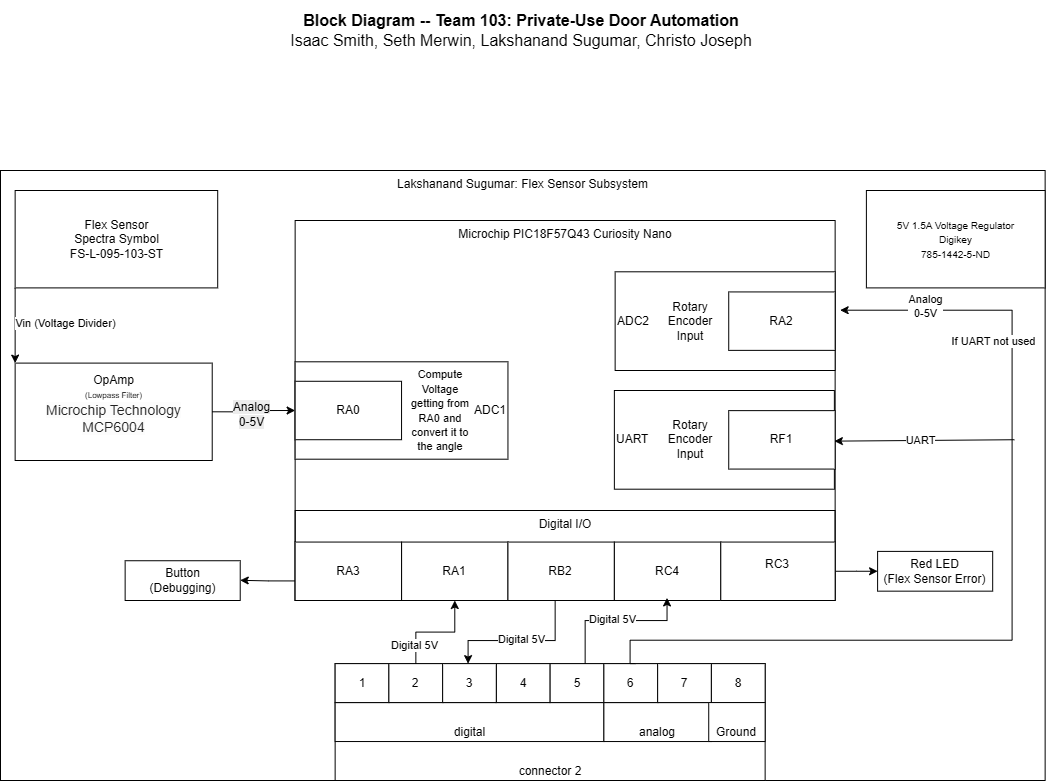

The diagram above was exported from draw.io. Its source (the exported page's mxGraphModel, read from the mxfile embedded in the PNG):
<mxGraphModel dx="537" dy="715" grid="1" gridSize="10" guides="1" tooltips="1" connect="1" arrows="1" fold="1" page="1" pageScale="1" pageWidth="850" pageHeight="1100" math="0" shadow="0">
  <root>
    <mxCell id="0" />
    <mxCell id="1" parent="0" />
    <mxCell id="tL8MbbFfbLFBX4Nffeu4-45" value="&lt;div style=&quot;font-size: 16px&quot;&gt;&lt;b style=&quot;font-size: 16px&quot;&gt;Block Diagram -- Team 103: Private-Use Door Automation&lt;/b&gt;&lt;/div&gt;&lt;div style=&quot;font-size: 16px&quot;&gt;Isaac Smith, Seth Merwin,&amp;nbsp;&lt;span style=&quot;background-color: transparent; color: light-dark(rgb(0, 0, 0), rgb(255, 255, 255));&quot;&gt;Lakshanand Sugumar, Christo Joseph&lt;/span&gt;&lt;/div&gt;" style="text;html=1;strokeColor=none;fillColor=none;align=center;verticalAlign=middle;whiteSpace=wrap;rounded=0;fontSize=16;" vertex="1" parent="1">
      <mxGeometry x="1371.43" y="50" width="660" height="60" as="geometry" />
    </mxCell>
    <mxCell id="tL8MbbFfbLFBX4Nffeu4-47" value="Lakshanand Sugumar: Flex Sensor Subsystem" style="rounded=0;whiteSpace=wrap;html=1;fillColor=none;verticalAlign=top;" vertex="1" parent="1">
      <mxGeometry x="1180" y="220" width="1044.64" height="610" as="geometry" />
    </mxCell>
    <mxCell id="tL8MbbFfbLFBX4Nffeu4-48" value="&lt;div&gt;Flex Sensor&lt;/div&gt;&lt;div&gt;&lt;div&gt;Spectra Symbol&lt;/div&gt;&lt;div&gt;&lt;span&gt;FS-L-095-103-ST&lt;/span&gt;&lt;/div&gt;&lt;/div&gt;" style="rounded=0;whiteSpace=wrap;html=1;" vertex="1" parent="1">
      <mxGeometry x="1194.6399999999999" y="240" width="202.565" height="97.39844155844156" as="geometry" />
    </mxCell>
    <mxCell id="tL8MbbFfbLFBX4Nffeu4-49" value="Microchip PIC18F57Q43 Curiosity Nano" style="rounded=0;whiteSpace=wrap;html=1;verticalAlign=top;fillColor=none;movable=1;resizable=1;rotatable=1;deletable=1;editable=1;locked=0;connectable=1;" vertex="1" parent="1">
      <mxGeometry x="1474.6399999999999" y="270" width="540" height="380" as="geometry" />
    </mxCell>
    <mxCell id="tL8MbbFfbLFBX4Nffeu4-50" value="&lt;font size=&quot;1&quot;&gt;5V 1.5A Voltage Regulator&lt;/font&gt;&lt;div&gt;&lt;font size=&quot;1&quot;&gt;Digikey&lt;/font&gt;&lt;/div&gt;&lt;div&gt;&lt;font size=&quot;1&quot;&gt;785-1442-5-ND&lt;/font&gt;&lt;/div&gt;" style="rounded=0;whiteSpace=wrap;html=1;" vertex="1" parent="1">
      <mxGeometry x="2045.89" y="240" width="178.75" height="97.39844155844156" as="geometry" />
    </mxCell>
    <mxCell id="tL8MbbFfbLFBX4Nffeu4-51" value="Digital I/O" style="rounded=0;whiteSpace=wrap;html=1;fillColor=none;verticalAlign=top;" vertex="1" parent="1">
      <mxGeometry x="1474.6399999999999" y="560" width="540" height="90" as="geometry" />
    </mxCell>
    <mxCell id="tL8MbbFfbLFBX4Nffeu4-52" value="RA1" style="rounded=0;whiteSpace=wrap;html=1;" vertex="1" parent="1">
      <mxGeometry x="1581.05" y="591.56" width="106.40522875816995" height="58.44155844155845" as="geometry" />
    </mxCell>
    <mxCell id="tL8MbbFfbLFBX4Nffeu4-53" value="&lt;div&gt;RB2&lt;/div&gt;" style="rounded=0;whiteSpace=wrap;html=1;" vertex="1" parent="1">
      <mxGeometry x="1687.4599999999998" y="591.56" width="106.40522875816995" height="58.44155844155845" as="geometry" />
    </mxCell>
    <mxCell id="tL8MbbFfbLFBX4Nffeu4-54" value="RC4" style="rounded=0;whiteSpace=wrap;html=1;" vertex="1" parent="1">
      <mxGeometry x="1793.8700000000001" y="591.56" width="106.40522875816995" height="58.44155844155845" as="geometry" />
    </mxCell>
    <mxCell id="tL8MbbFfbLFBX4Nffeu4-55" value="ADC1" style="rounded=0;whiteSpace=wrap;html=1;align=right;" vertex="1" parent="1">
      <mxGeometry x="1474.6399999999999" y="411.29999999999995" width="212.8104575163399" height="97.40259740259741" as="geometry" />
    </mxCell>
    <mxCell id="tL8MbbFfbLFBX4Nffeu4-56" value="RA0" style="rounded=0;whiteSpace=wrap;html=1;" vertex="1" parent="1">
      <mxGeometry x="1474.6399999999999" y="430.78" width="106.40522875816995" height="58.44155844155845" as="geometry" />
    </mxCell>
    <mxCell id="tL8MbbFfbLFBX4Nffeu4-57" value="&lt;font style=&quot;font-size: 11px;&quot;&gt;Compute Voltage getting from RA0 and convert it to the angle&lt;/font&gt;" style="text;strokeColor=none;align=center;fillColor=none;html=1;verticalAlign=middle;whiteSpace=wrap;rounded=0;" vertex="1" parent="1">
      <mxGeometry x="1584.6399999999999" y="420" width="70" height="80" as="geometry" />
    </mxCell>
    <mxCell id="tL8MbbFfbLFBX4Nffeu4-58" value="&lt;div align=&quot;left&quot;&gt;ADC2&lt;/div&gt;" style="rounded=0;whiteSpace=wrap;html=1;align=left;" vertex="1" parent="1">
      <mxGeometry x="1794.6399999999999" y="321.29999999999995" width="220" height="98.7" as="geometry" />
    </mxCell>
    <mxCell id="tL8MbbFfbLFBX4Nffeu4-59" value="&lt;div&gt;RA2&lt;/div&gt;" style="rounded=0;whiteSpace=wrap;html=1;" vertex="1" parent="1">
      <mxGeometry x="1908.23" y="341.42999999999995" width="106.40522875816995" height="58.44155844155845" as="geometry" />
    </mxCell>
    <mxCell id="tL8MbbFfbLFBX4Nffeu4-60" value="OpAmp&lt;div&gt;&lt;span style=&quot;background-color: transparent; color: light-dark(rgb(0, 0, 0), rgb(255, 255, 255));&quot;&gt;&lt;font style=&quot;font-size: 8px;&quot;&gt;(Lowpass Filter)&lt;/font&gt;&lt;/span&gt;&lt;/div&gt;&lt;div&gt;&lt;div&gt;&lt;font style=&quot;font-size: 8px;&quot;&gt;&lt;span style=&quot;color: rgba(0, 0, 0, 0.87); font-family: Roboto, -apple-system, BlinkMacSystemFont, Helvetica, Arial, sans-serif; font-size: 14.08px; text-align: left; background-color: rgba(0, 0, 0, 0.01);&quot;&gt;Microchip Technology&lt;/span&gt;&lt;/font&gt;&lt;/div&gt;&lt;div&gt;&lt;font style=&quot;font-size: 8px;&quot;&gt;&lt;span style=&quot;color: rgba(0, 0, 0, 0.87); font-family: Roboto, -apple-system, BlinkMacSystemFont, Helvetica, Arial, sans-serif; font-size: 14.08px; text-align: left; background-color: rgba(0, 0, 0, 0.01);&quot;&gt;MCP6004&lt;/span&gt;&lt;/font&gt;&lt;/div&gt;&lt;div&gt;&lt;br&gt;&lt;/div&gt;&lt;/div&gt;" style="rounded=0;whiteSpace=wrap;html=1;" vertex="1" parent="1">
      <mxGeometry x="1194.6399999999999" y="412.5999999999999" width="197.08333333333331" height="97.39844155844156" as="geometry" />
    </mxCell>
    <mxCell id="tL8MbbFfbLFBX4Nffeu4-61" style="edgeStyle=orthogonalEdgeStyle;rounded=0;orthogonalLoop=1;jettySize=auto;html=1;exitX=0;exitY=1;exitDx=0;exitDy=0;entryX=0;entryY=0;entryDx=0;entryDy=0;" edge="1" parent="1" source="tL8MbbFfbLFBX4Nffeu4-48" target="tL8MbbFfbLFBX4Nffeu4-60">
      <mxGeometry relative="1" as="geometry" />
    </mxCell>
    <mxCell id="tL8MbbFfbLFBX4Nffeu4-62" value="Vin (Voltage Divider&lt;span style=&quot;background-color: light-dark(#ffffff, var(--ge-dark-color, #121212)); color: light-dark(rgb(0, 0, 0), rgb(255, 255, 255));&quot;&gt;)&lt;/span&gt;" style="edgeLabel;html=1;align=center;verticalAlign=middle;resizable=0;points=[];" connectable="0" vertex="1" parent="tL8MbbFfbLFBX4Nffeu4-61">
      <mxGeometry x="-0.0652" relative="1" as="geometry">
        <mxPoint x="50" as="offset" />
      </mxGeometry>
    </mxCell>
    <mxCell id="tL8MbbFfbLFBX4Nffeu4-63" style="edgeStyle=orthogonalEdgeStyle;rounded=0;orthogonalLoop=1;jettySize=auto;html=1;exitX=1;exitY=0.5;exitDx=0;exitDy=0;entryX=0;entryY=0.5;entryDx=0;entryDy=0;" edge="1" parent="1" source="tL8MbbFfbLFBX4Nffeu4-60" target="tL8MbbFfbLFBX4Nffeu4-56">
      <mxGeometry relative="1" as="geometry" />
    </mxCell>
    <mxCell id="tL8MbbFfbLFBX4Nffeu4-64" value="Text" style="edgeLabel;html=1;align=center;verticalAlign=middle;resizable=0;points=[];" connectable="0" vertex="1" parent="tL8MbbFfbLFBX4Nffeu4-63">
      <mxGeometry x="-0.1097" y="-1" relative="1" as="geometry">
        <mxPoint as="offset" />
      </mxGeometry>
    </mxCell>
    <mxCell id="tL8MbbFfbLFBX4Nffeu4-65" value="&lt;span style=&quot;font-size: 12px; text-wrap-mode: wrap; background-color: rgb(236, 236, 236);&quot;&gt;Analog&lt;/span&gt;&lt;br style=&quot;font-size: 12px; text-wrap-mode: wrap; background-color: rgb(236, 236, 236);&quot;&gt;&lt;span style=&quot;font-size: 12px; text-wrap-mode: wrap; background-color: rgb(236, 236, 236);&quot;&gt;0-5V&lt;/span&gt;" style="edgeLabel;html=1;align=center;verticalAlign=middle;resizable=0;points=[];" connectable="0" vertex="1" parent="tL8MbbFfbLFBX4Nffeu4-63">
      <mxGeometry x="-0.0827" y="-2" relative="1" as="geometry">
        <mxPoint as="offset" />
      </mxGeometry>
    </mxCell>
    <mxCell id="tL8MbbFfbLFBX4Nffeu4-66" value="t" style="group" connectable="0" vertex="1" parent="1">
      <mxGeometry x="1514.6399999999999" y="713.1199999999999" width="430" height="116.88" as="geometry" />
    </mxCell>
    <mxCell id="tL8MbbFfbLFBX4Nffeu4-67" value="connector 2" style="rounded=0;whiteSpace=wrap;html=1;verticalAlign=bottom;" vertex="1" parent="tL8MbbFfbLFBX4Nffeu4-66">
      <mxGeometry width="430" height="116.88" as="geometry" />
    </mxCell>
    <mxCell id="tL8MbbFfbLFBX4Nffeu4-68" value="digital" style="rounded=0;whiteSpace=wrap;html=1;verticalAlign=bottom;" vertex="1" parent="tL8MbbFfbLFBX4Nffeu4-66">
      <mxGeometry y="38.959999999999994" width="268.75" height="38.959999999999994" as="geometry" />
    </mxCell>
    <mxCell id="tL8MbbFfbLFBX4Nffeu4-69" value="analog" style="rounded=0;whiteSpace=wrap;html=1;verticalAlign=bottom;" vertex="1" parent="tL8MbbFfbLFBX4Nffeu4-66">
      <mxGeometry x="268.75" y="38.959999999999994" width="107.5" height="38.959999999999994" as="geometry" />
    </mxCell>
    <mxCell id="tL8MbbFfbLFBX4Nffeu4-70" value="1" style="rounded=0;whiteSpace=wrap;html=1;" vertex="1" parent="tL8MbbFfbLFBX4Nffeu4-66">
      <mxGeometry width="53.75" height="38.959999999999994" as="geometry" />
    </mxCell>
    <mxCell id="tL8MbbFfbLFBX4Nffeu4-71" value="2" style="rounded=0;whiteSpace=wrap;html=1;" vertex="1" parent="tL8MbbFfbLFBX4Nffeu4-66">
      <mxGeometry x="53.75" width="53.75" height="38.959999999999994" as="geometry" />
    </mxCell>
    <mxCell id="tL8MbbFfbLFBX4Nffeu4-72" value="3" style="rounded=0;whiteSpace=wrap;html=1;" vertex="1" parent="tL8MbbFfbLFBX4Nffeu4-66">
      <mxGeometry x="107.5" width="53.75" height="38.959999999999994" as="geometry" />
    </mxCell>
    <mxCell id="tL8MbbFfbLFBX4Nffeu4-73" value="4" style="rounded=0;whiteSpace=wrap;html=1;" vertex="1" parent="tL8MbbFfbLFBX4Nffeu4-66">
      <mxGeometry x="161.24999999999997" width="53.75" height="38.959999999999994" as="geometry" />
    </mxCell>
    <mxCell id="tL8MbbFfbLFBX4Nffeu4-74" value="5" style="rounded=0;whiteSpace=wrap;html=1;" vertex="1" parent="tL8MbbFfbLFBX4Nffeu4-66">
      <mxGeometry x="215" width="53.75" height="38.959999999999994" as="geometry" />
    </mxCell>
    <mxCell id="tL8MbbFfbLFBX4Nffeu4-75" value="6" style="rounded=0;whiteSpace=wrap;html=1;" vertex="1" parent="tL8MbbFfbLFBX4Nffeu4-66">
      <mxGeometry x="268.75" width="53.75" height="38.959999999999994" as="geometry" />
    </mxCell>
    <mxCell id="tL8MbbFfbLFBX4Nffeu4-76" value="7" style="rounded=0;whiteSpace=wrap;html=1;" vertex="1" parent="tL8MbbFfbLFBX4Nffeu4-66">
      <mxGeometry x="322.49999999999994" width="53.75" height="38.959999999999994" as="geometry" />
    </mxCell>
    <mxCell id="tL8MbbFfbLFBX4Nffeu4-77" value="8" style="rounded=0;whiteSpace=wrap;html=1;" vertex="1" parent="tL8MbbFfbLFBX4Nffeu4-66">
      <mxGeometry x="376.24999999999994" width="53.75" height="38.959999999999994" as="geometry" />
    </mxCell>
    <mxCell id="tL8MbbFfbLFBX4Nffeu4-78" style="edgeStyle=orthogonalEdgeStyle;rounded=0;orthogonalLoop=1;jettySize=auto;html=1;" edge="1" parent="1" source="tL8MbbFfbLFBX4Nffeu4-71" target="tL8MbbFfbLFBX4Nffeu4-52">
      <mxGeometry relative="1" as="geometry" />
    </mxCell>
    <mxCell id="tL8MbbFfbLFBX4Nffeu4-79" value="Digital 5V" style="edgeLabel;html=1;align=center;verticalAlign=middle;resizable=0;points=[];" connectable="0" vertex="1" parent="tL8MbbFfbLFBX4Nffeu4-78">
      <mxGeometry x="-0.6267" y="2" relative="1" as="geometry">
        <mxPoint as="offset" />
      </mxGeometry>
    </mxCell>
    <mxCell id="tL8MbbFfbLFBX4Nffeu4-80" style="edgeStyle=orthogonalEdgeStyle;rounded=0;orthogonalLoop=1;jettySize=auto;html=1;" edge="1" parent="1" source="tL8MbbFfbLFBX4Nffeu4-53" target="tL8MbbFfbLFBX4Nffeu4-72">
      <mxGeometry relative="1" as="geometry">
        <Array as="points">
          <mxPoint x="1734.6399999999999" y="690" />
          <mxPoint x="1647.6399999999999" y="690" />
        </Array>
      </mxGeometry>
    </mxCell>
    <mxCell id="tL8MbbFfbLFBX4Nffeu4-81" value="Digital 5V" style="edgeLabel;html=1;align=center;verticalAlign=middle;resizable=0;points=[];" connectable="0" vertex="1" parent="tL8MbbFfbLFBX4Nffeu4-80">
      <mxGeometry x="-0.0139" y="-2" relative="1" as="geometry">
        <mxPoint as="offset" />
      </mxGeometry>
    </mxCell>
    <mxCell id="tL8MbbFfbLFBX4Nffeu4-82" value="Rotary Encoder Input" style="text;html=1;whiteSpace=wrap;strokeColor=none;fillColor=none;align=center;verticalAlign=middle;rounded=0;" vertex="1" parent="1">
      <mxGeometry x="1840.2799999999997" y="355.6500000000001" width="60" height="30" as="geometry" />
    </mxCell>
    <mxCell id="tL8MbbFfbLFBX4Nffeu4-83" style="edgeStyle=orthogonalEdgeStyle;rounded=0;orthogonalLoop=1;jettySize=auto;html=1;entryX=1;entryY=0.25;entryDx=0;entryDy=0;" edge="1" parent="1">
      <mxGeometry relative="1" as="geometry">
        <mxPoint x="1474.6399999999999" y="630.433953488372" as="sourcePoint" />
        <mxPoint x="1419.7215384615383" y="629.7997590361442" as="targetPoint" />
      </mxGeometry>
    </mxCell>
    <mxCell id="tL8MbbFfbLFBX4Nffeu4-84" value="RA3" style="rounded=0;whiteSpace=wrap;html=1;" vertex="1" parent="1">
      <mxGeometry x="1474.6399999999999" y="591.56" width="106.40522875816995" height="58.44155844155845" as="geometry" />
    </mxCell>
    <mxCell id="tL8MbbFfbLFBX4Nffeu4-85" style="edgeStyle=orthogonalEdgeStyle;rounded=0;orthogonalLoop=1;jettySize=auto;html=1;" edge="1" parent="1" source="tL8MbbFfbLFBX4Nffeu4-86" target="tL8MbbFfbLFBX4Nffeu4-91">
      <mxGeometry relative="1" as="geometry" />
    </mxCell>
    <mxCell id="tL8MbbFfbLFBX4Nffeu4-86" value="RC3&lt;div&gt;&lt;br&gt;&lt;/div&gt;" style="rounded=0;whiteSpace=wrap;html=1;" vertex="1" parent="1">
      <mxGeometry x="1900.2799999999997" y="591.56" width="114.36" height="58.44" as="geometry" />
    </mxCell>
    <mxCell id="tL8MbbFfbLFBX4Nffeu4-87" style="edgeStyle=orthogonalEdgeStyle;rounded=0;orthogonalLoop=1;jettySize=auto;html=1;entryX=0.495;entryY=0.956;entryDx=0;entryDy=0;entryPerimeter=0;" edge="1" parent="1" source="tL8MbbFfbLFBX4Nffeu4-74" target="tL8MbbFfbLFBX4Nffeu4-54">
      <mxGeometry relative="1" as="geometry">
        <Array as="points">
          <mxPoint x="1764.6399999999999" y="670" />
          <mxPoint x="1846.6399999999999" y="670" />
        </Array>
      </mxGeometry>
    </mxCell>
    <mxCell id="tL8MbbFfbLFBX4Nffeu4-88" value="Digital 5V" style="edgeLabel;html=1;align=center;verticalAlign=middle;resizable=0;points=[];" connectable="0" vertex="1" parent="tL8MbbFfbLFBX4Nffeu4-87">
      <mxGeometry x="-0.0588" y="2" relative="1" as="geometry">
        <mxPoint as="offset" />
      </mxGeometry>
    </mxCell>
    <mxCell id="tL8MbbFfbLFBX4Nffeu4-89" style="edgeStyle=orthogonalEdgeStyle;rounded=0;orthogonalLoop=1;jettySize=auto;html=1;" edge="1" parent="1">
      <mxGeometry relative="1" as="geometry">
        <Array as="points">
          <mxPoint x="1809.6399999999999" y="712.7" />
          <mxPoint x="1809.6399999999999" y="689.7" />
          <mxPoint x="2191.64" y="689.7" />
          <mxPoint x="2191.64" y="359.70000000000005" />
        </Array>
        <mxPoint x="1814.6399999999999" y="713.1199999999999" as="sourcePoint" />
        <mxPoint x="2019.63522875817" y="359.6999999999996" as="targetPoint" />
      </mxGeometry>
    </mxCell>
    <mxCell id="tL8MbbFfbLFBX4Nffeu4-90" value="If UART not used" style="edgeLabel;html=1;align=center;verticalAlign=middle;resizable=0;points=[];" vertex="1" connectable="0" parent="tL8MbbFfbLFBX4Nffeu4-89">
      <mxGeometry x="0.4245" relative="1" as="geometry">
        <mxPoint x="-19" y="-60" as="offset" />
      </mxGeometry>
    </mxCell>
    <mxCell id="tL8MbbFfbLFBX4Nffeu4-91" value="Red LED&lt;div&gt;(Flex Sensor Error)&lt;/div&gt;" style="rounded=0;whiteSpace=wrap;html=1;" vertex="1" parent="1">
      <mxGeometry x="2057.1" y="600.9000000000001" width="115.08153846153844" height="39.75903614457832" as="geometry" />
    </mxCell>
    <mxCell id="tL8MbbFfbLFBX4Nffeu4-92" value="Button&lt;br&gt;(Debugging)" style="rounded=0;whiteSpace=wrap;html=1;" vertex="1" parent="1">
      <mxGeometry x="1304.6399999999999" y="610.24" width="115.08153846153844" height="39.75903614457832" as="geometry" />
    </mxCell>
    <mxCell id="tL8MbbFfbLFBX4Nffeu4-93" value="Ground" style="rounded=0;whiteSpace=wrap;html=1;verticalAlign=bottom;" vertex="1" parent="1">
      <mxGeometry x="1888.23" y="752.0799999999999" width="56.41" height="38.96" as="geometry" />
    </mxCell>
    <mxCell id="tL8MbbFfbLFBX4Nffeu4-94" value="&lt;div align=&quot;left&quot;&gt;UART&amp;nbsp;&lt;/div&gt;" style="rounded=0;whiteSpace=wrap;html=1;align=left;" vertex="1" parent="1">
      <mxGeometry x="1793.87" y="440" width="220" height="98.7" as="geometry" />
    </mxCell>
    <mxCell id="tL8MbbFfbLFBX4Nffeu4-95" value="Rotary Encoder Input" style="text;html=1;whiteSpace=wrap;strokeColor=none;fillColor=none;align=center;verticalAlign=middle;rounded=0;" vertex="1" parent="1">
      <mxGeometry x="1839.6399999999999" y="474.3499999999999" width="60" height="30" as="geometry" />
    </mxCell>
    <mxCell id="tL8MbbFfbLFBX4Nffeu4-96" value="&lt;div&gt;RF1&lt;/div&gt;" style="rounded=0;whiteSpace=wrap;html=1;" vertex="1" parent="1">
      <mxGeometry x="1908.23" y="460.1300000000001" width="106.40522875816995" height="58.44155844155845" as="geometry" />
    </mxCell>
    <mxCell id="tL8MbbFfbLFBX4Nffeu4-97" value="" style="endArrow=classic;html=1;rounded=0;entryX=1;entryY=0.5;entryDx=0;entryDy=0;" edge="1" parent="1">
      <mxGeometry width="50" height="50" relative="1" as="geometry">
        <mxPoint x="2193.8700000000003" y="489.2251481407827" as="sourcePoint" />
        <mxPoint x="2013.86522875817" y="490.6307792207788" as="targetPoint" />
        <Array as="points" />
      </mxGeometry>
    </mxCell>
    <mxCell id="tL8MbbFfbLFBX4Nffeu4-98" value="Analog&lt;div&gt;0-5V&lt;/div&gt;" style="edgeLabel;html=1;align=center;verticalAlign=middle;resizable=0;points=[];" vertex="1" connectable="0" parent="1">
      <mxGeometry x="2104.64" y="355.6500000000001" as="geometry" />
    </mxCell>
    <mxCell id="tL8MbbFfbLFBX4Nffeu4-99" value="UART" style="edgeLabel;html=1;align=center;verticalAlign=middle;resizable=0;points=[];" vertex="1" connectable="0" parent="1">
      <mxGeometry x="2094.64" y="489.3499999999999" as="geometry">
        <mxPoint x="5" as="offset" />
      </mxGeometry>
    </mxCell>
  </root>
</mxGraphModel>